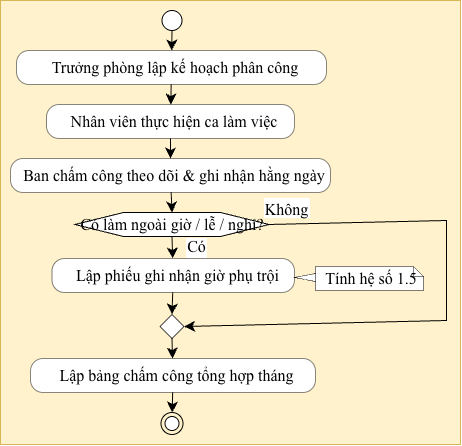

The diagram above was exported from draw.io. Its source (the exported page's mxGraphModel, read from the mxfile embedded in the PNG):
<mxGraphModel dx="774" dy="544" grid="1" gridSize="10" guides="1" tooltips="1" connect="1" arrows="1" fold="1" page="1" pageScale="1" pageWidth="827" pageHeight="1169" math="0" shadow="0">
  <root>
    <mxCell id="0" />
    <mxCell id="1" parent="0" />
    <UserObject label="" plantUmlData="{&#10;  &quot;data&quot;: &quot;@startuml\nskinparam activity {\n    BackgroundColor #DAE8FC\n    BorderColor #6C8EBF\n    ArrowColor #6C8EBF\n}\nskinparam defaultFontName Arial\nskinparam defaultFontSize 12\n\nstart\n\n:Trưởng phòng lập kế hoạch phân công;\n\n:Nhân viên thực hiện ca làm việc;\n\n:Ban chấm công theo dõi &amp; ghi nhận hằng ngày;\n\nif (Có làm ngoài giờ / lễ / nghỉ?) then (Có)\n    :Lập phiếu ghi nhận giờ phụ trội;\n    note right: Tính hệ số 1.5\nelse (Không)\nendif\n\n:Lập bảng chấm công tổng hợp tháng;\n\nstop\n@enduml&quot;,&#10;  &quot;config&quot;: null&#10;}" id="i1Bn8OlOnZ_pIbMRZ5n2-1">
      <mxCell connectable="0" parent="1" style="group;transparentBounds=1;editIcon=1;lockedGroup=0;groupPadding=10 14 10 10;fillColor=#fff2cc;strokeColor=#d6b656;fontFamily=Times New Roman;fontSize=16;align=center;" vertex="1">
        <mxGeometry as="geometry" />
      </mxCell>
    </UserObject>
    <UserObject label="" plantUmlId="start_0" plantUmlBaseStyle="ellipse;fillColor=#222222;strokeColor=#222222;fontSize=12;fontFamily=Arial;" plantUmlBaseValue="" id="i1Bn8OlOnZ_pIbMRZ5n2-2">
      <mxCell parent="i1Bn8OlOnZ_pIbMRZ5n2-1" style="ellipse;fontSize=16;fontFamily=Times New Roman;align=center;" vertex="1">
        <mxGeometry height="20" width="20" x="161.5" y="30" as="geometry" />
      </mxCell>
    </UserObject>
    <UserObject label="Trưởng phòng lập kế hoạch phân công" plantUmlId="action_1" plantUmlBaseStyle="rounded=1;absoluteArcSize=1;arcSize=25;fillColor=#DAE8FC;strokeColor=#6C8EBF;strokeWidth=0.5;whiteSpace=wrap;fontSize=12;align=left;spacingLeft=8;fontFamily=Arial;" plantUmlBaseValue="Trưởng phòng lập kế hoạch phân công" id="i1Bn8OlOnZ_pIbMRZ5n2-3">
      <mxCell parent="i1Bn8OlOnZ_pIbMRZ5n2-1" style="rounded=1;absoluteArcSize=1;arcSize=25;strokeWidth=0.5;whiteSpace=wrap;fontSize=16;align=center;spacingLeft=8;fontFamily=Times New Roman;" vertex="1">
        <mxGeometry height="34" width="310" x="16" y="70" as="geometry" />
      </mxCell>
    </UserObject>
    <UserObject label="" plantUmlId="e_2" plantUmlBaseStyle="endArrow=classic;endSize=8;strokeColor=#6C8EBF;fontSize=12;fontFamily=Arial;curved=0;rounded=0;sourcePerimeterSpacing=0;targetPerimeterSpacing=0;" plantUmlBaseValue="" id="i1Bn8OlOnZ_pIbMRZ5n2-4">
      <mxCell edge="1" parent="i1Bn8OlOnZ_pIbMRZ5n2-1" source="i1Bn8OlOnZ_pIbMRZ5n2-2" style="endArrow=classic;endSize=8;fontSize=16;fontFamily=Times New Roman;curved=0;rounded=0;sourcePerimeterSpacing=0;targetPerimeterSpacing=0;align=center;" target="i1Bn8OlOnZ_pIbMRZ5n2-3">
        <mxGeometry relative="1" as="geometry">
          <mxPoint x="171.5" y="50" as="sourcePoint" />
          <mxPoint x="171.5" y="70" as="targetPoint" />
        </mxGeometry>
      </mxCell>
    </UserObject>
    <UserObject label="Nhân viên thực hiện ca làm việc" plantUmlId="action_3" plantUmlBaseStyle="rounded=1;absoluteArcSize=1;arcSize=25;fillColor=#DAE8FC;strokeColor=#6C8EBF;strokeWidth=0.5;whiteSpace=wrap;fontSize=12;align=left;spacingLeft=8;fontFamily=Arial;" plantUmlBaseValue="Nhân viên thực hiện ca làm việc" id="i1Bn8OlOnZ_pIbMRZ5n2-5">
      <mxCell parent="i1Bn8OlOnZ_pIbMRZ5n2-1" style="rounded=1;absoluteArcSize=1;arcSize=25;strokeWidth=0.5;whiteSpace=wrap;fontSize=16;align=center;spacingLeft=8;fontFamily=Times New Roman;" vertex="1">
        <mxGeometry height="34" width="248" x="46" y="124" as="geometry" />
      </mxCell>
    </UserObject>
    <UserObject label="" plantUmlId="e_4" plantUmlBaseStyle="endArrow=classic;endSize=8;strokeColor=#6C8EBF;fontSize=12;fontFamily=Arial;curved=0;rounded=0;sourcePerimeterSpacing=0;targetPerimeterSpacing=0;" plantUmlBaseValue="" id="i1Bn8OlOnZ_pIbMRZ5n2-6">
      <mxCell edge="1" parent="i1Bn8OlOnZ_pIbMRZ5n2-1" source="i1Bn8OlOnZ_pIbMRZ5n2-3" style="endArrow=classic;endSize=8;fontSize=16;fontFamily=Times New Roman;curved=0;rounded=0;sourcePerimeterSpacing=0;targetPerimeterSpacing=0;align=center;" target="i1Bn8OlOnZ_pIbMRZ5n2-5">
        <mxGeometry relative="1" as="geometry">
          <mxPoint x="171.5" y="104" as="sourcePoint" />
          <mxPoint x="171.5" y="124" as="targetPoint" />
        </mxGeometry>
      </mxCell>
    </UserObject>
    <UserObject label="Ban chấm công theo dõi &amp; ghi nhận hằng ngày" plantUmlId="action_5" plantUmlBaseStyle="rounded=1;absoluteArcSize=1;arcSize=25;fillColor=#DAE8FC;strokeColor=#6C8EBF;strokeWidth=0.5;whiteSpace=wrap;fontSize=12;align=left;spacingLeft=8;fontFamily=Arial;" plantUmlBaseValue="Ban chấm công theo dõi &amp; ghi nhận hằng ngày" id="i1Bn8OlOnZ_pIbMRZ5n2-7">
      <mxCell parent="i1Bn8OlOnZ_pIbMRZ5n2-1" style="rounded=1;absoluteArcSize=1;arcSize=25;strokeWidth=0.5;whiteSpace=wrap;fontSize=16;align=center;spacingLeft=8;fontFamily=Times New Roman;" vertex="1">
        <mxGeometry height="34" width="320" x="10" y="178" as="geometry" />
      </mxCell>
    </UserObject>
    <UserObject label="" plantUmlId="e_6" plantUmlBaseStyle="endArrow=classic;endSize=8;strokeColor=#6C8EBF;fontSize=12;fontFamily=Arial;curved=0;rounded=0;sourcePerimeterSpacing=0;targetPerimeterSpacing=0;" plantUmlBaseValue="" id="i1Bn8OlOnZ_pIbMRZ5n2-8">
      <mxCell edge="1" parent="i1Bn8OlOnZ_pIbMRZ5n2-1" source="i1Bn8OlOnZ_pIbMRZ5n2-5" style="endArrow=classic;endSize=8;fontSize=16;fontFamily=Times New Roman;curved=0;rounded=0;sourcePerimeterSpacing=0;targetPerimeterSpacing=0;align=center;" target="i1Bn8OlOnZ_pIbMRZ5n2-7">
        <mxGeometry relative="1" as="geometry">
          <mxPoint x="171.5" y="158" as="sourcePoint" />
          <mxPoint x="171.5" y="178" as="targetPoint" />
        </mxGeometry>
      </mxCell>
    </UserObject>
    <UserObject label="Có làm ngoài giờ / lễ / nghỉ?" plantUmlId="diamond_8" plantUmlBaseStyle="shape=hexagon;perimeter=hexagonPerimeter2;fillColor=#DAE8FC;strokeColor=#6C8EBF;whiteSpace=wrap;fontSize=12;fontFamily=Arial;" plantUmlBaseValue="Có làm ngoài giờ / lễ / nghỉ?" id="i1Bn8OlOnZ_pIbMRZ5n2-9">
      <mxCell parent="i1Bn8OlOnZ_pIbMRZ5n2-1" style="shape=hexagon;perimeter=hexagonPerimeter2;whiteSpace=wrap;fontSize=16;fontFamily=Times New Roman;align=center;" vertex="1">
        <mxGeometry height="24" width="194" x="74.5" y="232" as="geometry" />
      </mxCell>
    </UserObject>
    <UserObject label="" plantUmlId="e_9" plantUmlBaseStyle="endArrow=classic;endSize=8;strokeColor=#6C8EBF;fontSize=12;fontFamily=Arial;entryX=0.5;entryY=0;entryDx=0;entryDy=0;curved=0;rounded=0;sourcePerimeterSpacing=0;targetPerimeterSpacing=0;" plantUmlBaseValue="" id="i1Bn8OlOnZ_pIbMRZ5n2-10">
      <mxCell edge="1" parent="i1Bn8OlOnZ_pIbMRZ5n2-1" source="i1Bn8OlOnZ_pIbMRZ5n2-7" style="endArrow=classic;endSize=8;fontSize=16;fontFamily=Times New Roman;entryX=0.5;entryY=0;entryDx=0;entryDy=0;curved=0;rounded=0;sourcePerimeterSpacing=0;targetPerimeterSpacing=0;align=center;" target="i1Bn8OlOnZ_pIbMRZ5n2-9">
        <mxGeometry relative="1" as="geometry">
          <mxPoint x="171.5" y="212" as="sourcePoint" />
          <mxPoint x="171.5" y="232" as="targetPoint" />
        </mxGeometry>
      </mxCell>
    </UserObject>
    <UserObject label="Có" plantUmlId="e_10" plantUmlBaseStyle="endArrow=classic;endSize=8;strokeColor=#6C8EBF;fontSize=12;labelPosition=right;align=left;verticalAlign=top;fontFamily=Arial;exitX=0.5;exitY=1;exitDx=0;exitDy=0;curved=0;rounded=0;sourcePerimeterSpacing=0;targetPerimeterSpacing=0;" plantUmlBaseValue="Có" id="i1Bn8OlOnZ_pIbMRZ5n2-11">
      <mxCell edge="1" parent="i1Bn8OlOnZ_pIbMRZ5n2-1" source="i1Bn8OlOnZ_pIbMRZ5n2-9" style="endArrow=classic;endSize=8;fontSize=16;labelPosition=right;align=center;verticalAlign=top;fontFamily=Times New Roman;exitX=0.5;exitY=1;exitDx=0;exitDy=0;curved=0;rounded=0;sourcePerimeterSpacing=0;targetPerimeterSpacing=0;" target="i1Bn8OlOnZ_pIbMRZ5n2-12">
        <mxGeometry relative="1" x="-1" y="25" as="geometry">
          <mxPoint y="-5" as="offset" />
          <mxPoint x="171.5" y="256" as="sourcePoint" />
          <mxPoint x="171.5" y="280" as="targetPoint" />
        </mxGeometry>
      </mxCell>
    </UserObject>
    <UserObject label="Lập phiếu ghi nhận giờ phụ trội" plantUmlId="action_11" plantUmlBaseStyle="rounded=1;absoluteArcSize=1;arcSize=25;fillColor=#DAE8FC;strokeColor=#6C8EBF;strokeWidth=0.5;whiteSpace=wrap;fontSize=12;align=left;spacingLeft=8;fontFamily=Arial;" plantUmlBaseValue="Lập phiếu ghi nhận giờ phụ trội" id="i1Bn8OlOnZ_pIbMRZ5n2-12">
      <mxCell parent="i1Bn8OlOnZ_pIbMRZ5n2-1" style="rounded=1;absoluteArcSize=1;arcSize=25;strokeWidth=0.5;whiteSpace=wrap;fontSize=16;align=center;spacingLeft=8;fontFamily=Times New Roman;" vertex="1">
        <mxGeometry height="34" width="242.5" x="51.5" y="278" as="geometry" />
      </mxCell>
    </UserObject>
    <UserObject label="" plantUmlId="noteptr_13" plantUmlBaseStyle="triangle;direction=west;fillColor=#FEFFDD;strokeColor=#181818;strokeWidth=0.5;fontSize=12;fontFamily=Arial;" plantUmlBaseValue="" id="i1Bn8OlOnZ_pIbMRZ5n2-13">
      <mxCell parent="i1Bn8OlOnZ_pIbMRZ5n2-1" style="triangle;direction=west;strokeWidth=0.5;fontSize=16;fontFamily=Times New Roman;align=center;" vertex="1">
        <mxGeometry height="8" width="21" x="294" y="293" as="geometry" />
      </mxCell>
    </UserObject>
    <UserObject label="Tính hệ số 1.5" plantUmlId="note_12" plantUmlBaseStyle="shape=note;size=10;fillColor=#FEFFDD;strokeColor=#181818;strokeWidth=0.5;fontSize=12;fontColor=#000000;whiteSpace=wrap;align=left;verticalAlign=middle;spacingLeft=4;fontFamily=Arial;" plantUmlBaseValue="Tính hệ số 1.5" id="i1Bn8OlOnZ_pIbMRZ5n2-14">
      <mxCell parent="i1Bn8OlOnZ_pIbMRZ5n2-1" style="shape=note;size=10;strokeWidth=0.5;fontSize=16;whiteSpace=wrap;align=center;verticalAlign=middle;spacingLeft=4;fontFamily=Times New Roman;" vertex="1">
        <mxGeometry height="24" width="108" x="315" y="286" as="geometry" />
      </mxCell>
    </UserObject>
    <UserObject label="Không" plantUmlId="e_14" plantUmlBaseStyle="endArrow=classic;endSize=8;strokeColor=#6C8EBF;fontSize=12;fontFamily=Arial;verticalAlign=bottom;labelPosition=right;align=left;exitX=1;exitY=0.5;exitDx=0;exitDy=0;entryX=1;entryY=0.5;entryDx=0;entryDy=0;curved=0;rounded=0;sourcePerimeterSpacing=0;targetPerimeterSpacing=0;" plantUmlBaseValue="Không" id="i1Bn8OlOnZ_pIbMRZ5n2-15">
      <mxCell edge="1" parent="i1Bn8OlOnZ_pIbMRZ5n2-1" source="i1Bn8OlOnZ_pIbMRZ5n2-9" style="endArrow=classic;endSize=8;fontSize=16;fontFamily=Times New Roman;verticalAlign=bottom;labelPosition=right;align=center;exitX=1;exitY=0.5;exitDx=0;exitDy=0;entryX=1;entryY=0.5;entryDx=0;entryDy=0;curved=0;rounded=0;sourcePerimeterSpacing=0;targetPerimeterSpacing=0;" target="i1Bn8OlOnZ_pIbMRZ5n2-16">
        <mxGeometry relative="1" x="-0.9333" y="4" as="geometry">
          <mxPoint as="offset" />
          <Array as="points">
            <mxPoint x="446" y="240" />
            <mxPoint x="446" y="290" />
            <mxPoint x="446" y="340" />
          </Array>
          <mxPoint x="268.5" y="244" as="sourcePoint" />
          <mxPoint x="183.5" y="346" as="targetPoint" />
        </mxGeometry>
      </mxCell>
    </UserObject>
    <UserObject label="" plantUmlId="merge_15" plantUmlBaseStyle="rhombus;fillColor=#DAE8FC;strokeColor=#6C8EBF;fontSize=12;fontFamily=Arial;" plantUmlBaseValue="" id="i1Bn8OlOnZ_pIbMRZ5n2-16">
      <mxCell parent="i1Bn8OlOnZ_pIbMRZ5n2-1" style="rhombus;fontSize=16;fontFamily=Times New Roman;align=center;" vertex="1">
        <mxGeometry height="24" width="24" x="159.5" y="334" as="geometry" />
      </mxCell>
    </UserObject>
    <UserObject label="" plantUmlId="e_16" plantUmlBaseStyle="endArrow=classic;endSize=8;strokeColor=#6C8EBF;fontSize=12;fontFamily=Arial;entryX=0.5;entryY=0;entryDx=0;entryDy=0;curved=0;rounded=0;sourcePerimeterSpacing=0;targetPerimeterSpacing=0;" plantUmlBaseValue="" id="i1Bn8OlOnZ_pIbMRZ5n2-17">
      <mxCell edge="1" parent="i1Bn8OlOnZ_pIbMRZ5n2-1" source="i1Bn8OlOnZ_pIbMRZ5n2-12" style="endArrow=classic;endSize=8;fontSize=16;fontFamily=Times New Roman;entryX=0.5;entryY=0;entryDx=0;entryDy=0;curved=0;rounded=0;sourcePerimeterSpacing=0;targetPerimeterSpacing=0;align=center;" target="i1Bn8OlOnZ_pIbMRZ5n2-16">
        <mxGeometry relative="1" as="geometry">
          <mxPoint x="171.5" y="314" as="sourcePoint" />
          <mxPoint x="171.5" y="334" as="targetPoint" />
        </mxGeometry>
      </mxCell>
    </UserObject>
    <UserObject label="Lập bảng chấm công tổng hợp tháng" plantUmlId="action_19" plantUmlBaseStyle="rounded=1;absoluteArcSize=1;arcSize=25;fillColor=#DAE8FC;strokeColor=#6C8EBF;strokeWidth=0.5;whiteSpace=wrap;fontSize=12;align=left;spacingLeft=8;fontFamily=Arial;" plantUmlBaseValue="Lập bảng chấm công tổng hợp tháng" id="i1Bn8OlOnZ_pIbMRZ5n2-18">
      <mxCell parent="i1Bn8OlOnZ_pIbMRZ5n2-1" style="rounded=1;absoluteArcSize=1;arcSize=25;strokeWidth=0.5;whiteSpace=wrap;fontSize=16;align=center;spacingLeft=8;fontFamily=Times New Roman;" vertex="1">
        <mxGeometry height="34" width="285" x="30" y="378" as="geometry" />
      </mxCell>
    </UserObject>
    <UserObject label="" plantUmlId="e_20" plantUmlBaseStyle="endArrow=classic;endSize=8;strokeColor=#6C8EBF;fontSize=12;fontFamily=Arial;exitX=0.5;exitY=1;exitDx=0;exitDy=0;curved=0;rounded=0;sourcePerimeterSpacing=0;targetPerimeterSpacing=0;" plantUmlBaseValue="" id="i1Bn8OlOnZ_pIbMRZ5n2-19">
      <mxCell edge="1" parent="i1Bn8OlOnZ_pIbMRZ5n2-1" source="i1Bn8OlOnZ_pIbMRZ5n2-16" style="endArrow=classic;endSize=8;fontSize=16;fontFamily=Times New Roman;exitX=0.5;exitY=1;exitDx=0;exitDy=0;curved=0;rounded=0;sourcePerimeterSpacing=0;targetPerimeterSpacing=0;align=center;" target="i1Bn8OlOnZ_pIbMRZ5n2-18">
        <mxGeometry relative="1" as="geometry">
          <mxPoint x="171.5" y="358" as="sourcePoint" />
          <mxPoint x="171.5" y="378" as="targetPoint" />
        </mxGeometry>
      </mxCell>
    </UserObject>
    <UserObject label="" plantUmlId="stop_21" plantUmlBaseStyle="ellipse;shape=endState;fillColor=#222222;strokeColor=#222222;fontSize=12;fontFamily=Arial;" plantUmlBaseValue="" id="i1Bn8OlOnZ_pIbMRZ5n2-20">
      <mxCell parent="i1Bn8OlOnZ_pIbMRZ5n2-1" style="ellipse;shape=endState;fontSize=16;fontFamily=Times New Roman;align=center;" vertex="1">
        <mxGeometry height="22" width="22" x="160.5" y="432" as="geometry" />
      </mxCell>
    </UserObject>
    <UserObject label="" plantUmlId="e_22" plantUmlBaseStyle="endArrow=classic;endSize=8;strokeColor=#6C8EBF;fontSize=12;fontFamily=Arial;curved=0;rounded=0;sourcePerimeterSpacing=0;targetPerimeterSpacing=0;" plantUmlBaseValue="" id="i1Bn8OlOnZ_pIbMRZ5n2-21">
      <mxCell edge="1" parent="i1Bn8OlOnZ_pIbMRZ5n2-1" source="i1Bn8OlOnZ_pIbMRZ5n2-18" style="endArrow=classic;endSize=8;fontSize=16;fontFamily=Times New Roman;curved=0;rounded=0;sourcePerimeterSpacing=0;targetPerimeterSpacing=0;align=center;" target="i1Bn8OlOnZ_pIbMRZ5n2-20">
        <mxGeometry relative="1" as="geometry">
          <mxPoint x="171.5" y="412" as="sourcePoint" />
          <mxPoint x="171.5" y="432" as="targetPoint" />
        </mxGeometry>
      </mxCell>
    </UserObject>
  </root>
</mxGraphModel>